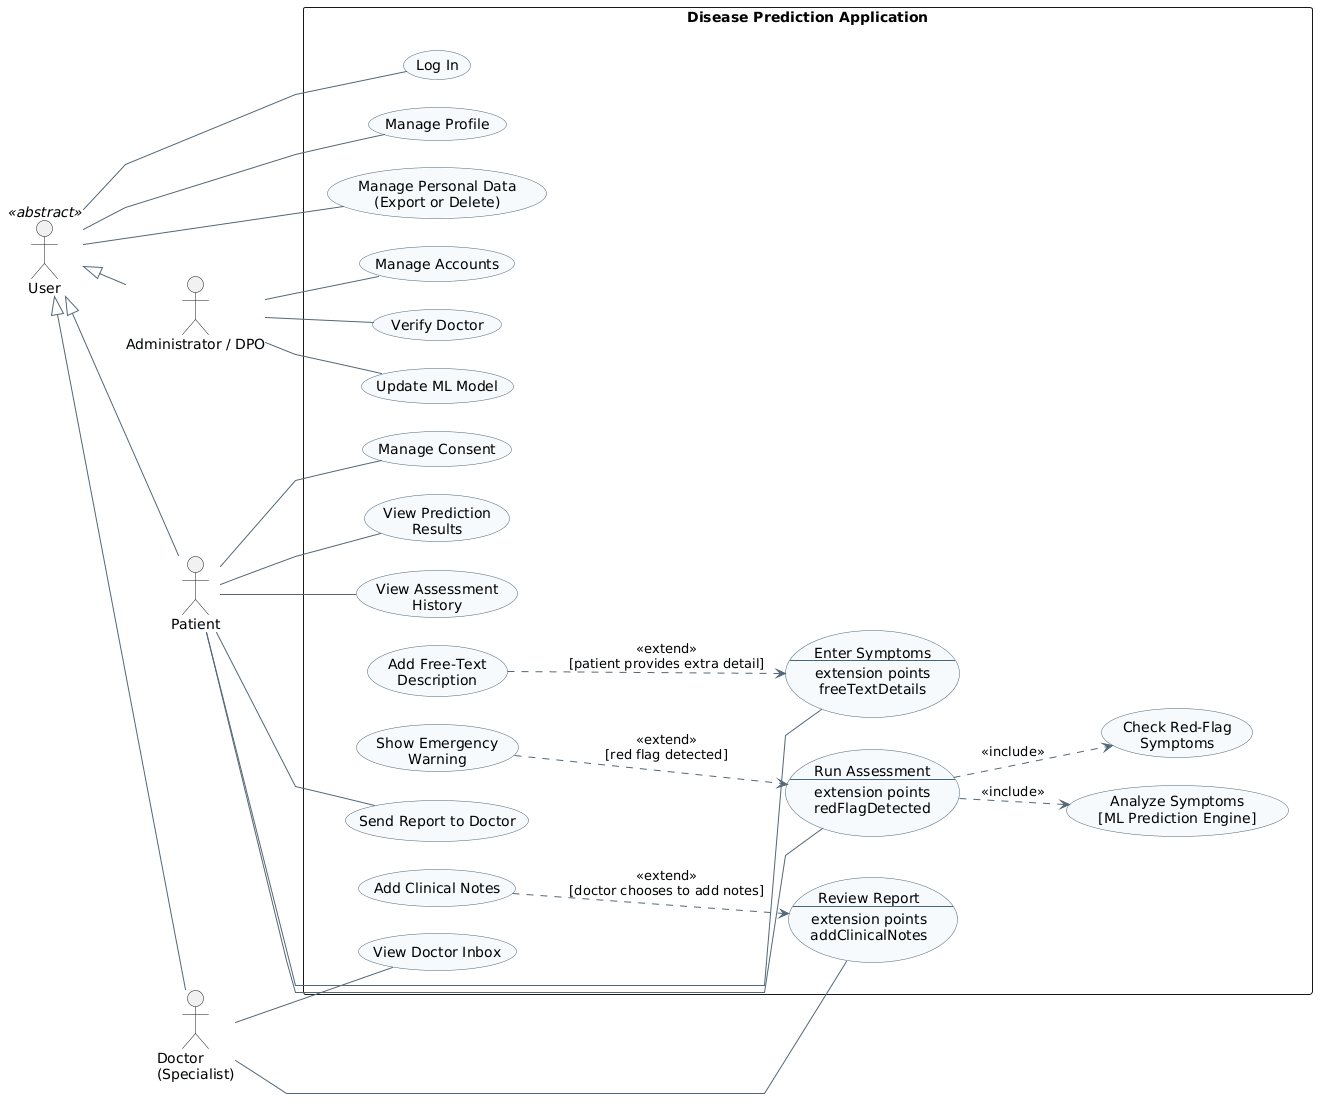

The diagram above was rendered by PlantUML. Its source (embedded in the PNG):
@startuml
left to right direction
skinparam shadowing false
skinparam linetype polyline
skinparam nodesep 28
skinparam ranksep 42
skinparam usecase {
  BackgroundColor #F7FAFC
  BorderColor #496579
  ArrowColor #526777
}

actor "User" as User <<abstract>>
actor "Patient" as Patient
actor "Doctor\n(Specialist)" as Doctor
actor "Administrator / DPO" as Admin

User <|-- Patient
User <|-- Doctor
User <|-- Admin

rectangle "Disease Prediction Application" as DPA {
  together {
    usecase "Log In" as Login
    usecase "Manage Profile" as Profile
    usecase "Manage Personal Data\n(Export or Delete)" as PersonalData
  }

  together {
    usecase "Manage Accounts" as ManageAccounts
    usecase "Verify Doctor" as VerifyDoctor
    usecase "Update ML Model" as UpdateModel
  }

  together {
    usecase "View Doctor Inbox" as DoctorInbox
    usecase "Review Report\n--\nextension points\naddClinicalNotes" as ReviewReport
    usecase "Add Clinical Notes" as ClinicalNotes
  }

  together {
    usecase "Manage Consent" as Consent
    usecase "Enter Symptoms\n--\nextension points\nfreeTextDetails" as EnterSymptoms
    usecase "Add Free-Text\nDescription" as FreeText
    usecase "Run Assessment\n--\nextension points\nredFlagDetected" as RunAssessment
    usecase "Analyze Symptoms\n[ML Prediction Engine]" as AnalyzeSymptoms
    usecase "Check Red-Flag\nSymptoms" as CheckRedFlags
    usecase "Show Emergency\nWarning" as EmergencyWarning
    usecase "View Prediction\nResults" as ViewResults
    usecase "View Assessment\nHistory" as ViewHistory
    usecase "Send Report to Doctor" as SendReport
  }
}

User -- Login
User -- Profile
User -- PersonalData
Admin -- ManageAccounts
Admin -- VerifyDoctor
Admin -- UpdateModel
Doctor -- DoctorInbox
Doctor -- ReviewReport
Patient -- Consent
Patient -- EnterSymptoms
Patient -- RunAssessment
Patient -- ViewResults
Patient -- ViewHistory
Patient -- SendReport

RunAssessment ..> AnalyzeSymptoms : <<include>>
RunAssessment ..> CheckRedFlags : <<include>>
EmergencyWarning ..> RunAssessment : <<extend>>\n[red flag detected]
FreeText ..> EnterSymptoms : <<extend>>\n[patient provides extra detail]
ClinicalNotes ..> ReviewReport : <<extend>>\n[doctor chooses to add notes]
@enduml